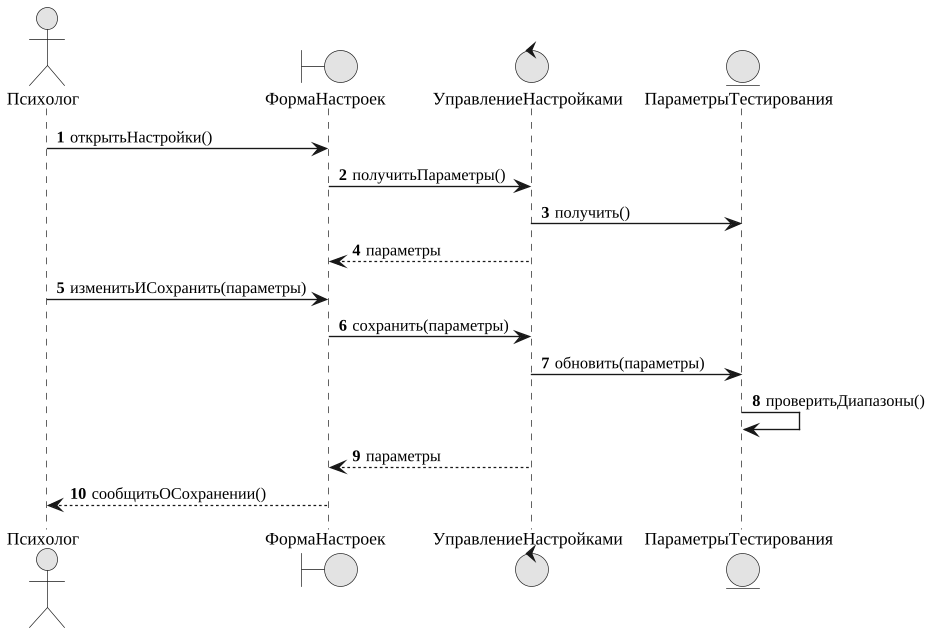

The diagram above was rendered by PlantUML. Its source (embedded in the PNG):
@startuml
skinparam monochrome true
skinparam shadowing false
skinparam defaultFontName "Liberation Serif"
skinparam defaultFontSize 13
skinparam dpi 130
skinparam ArrowFontSize 12
skinparam roundcorner 6
skinparam wrapWidth 320
autonumber
actor "Психолог" as ACTOR
boundary ФормаНастроек
control УправлениеНастройками
entity ПараметрыТестирования
ACTOR -> ФормаНастроек : открытьНастройки()
ФормаНастроек -> УправлениеНастройками : получитьПараметры()
УправлениеНастройками -> ПараметрыТестирования : получить()
УправлениеНастройками --> ФормаНастроек : параметры
ACTOR -> ФормаНастроек : изменитьИСохранить(параметры)
ФормаНастроек -> УправлениеНастройками : сохранить(параметры)
УправлениеНастройками -> ПараметрыТестирования : обновить(параметры)
ПараметрыТестирования -> ПараметрыТестирования : проверитьДиапазоны()
УправлениеНастройками --> ФормаНастроек : параметры
ФормаНастроек --> ACTOR : сообщитьОСохранении()
@enduml